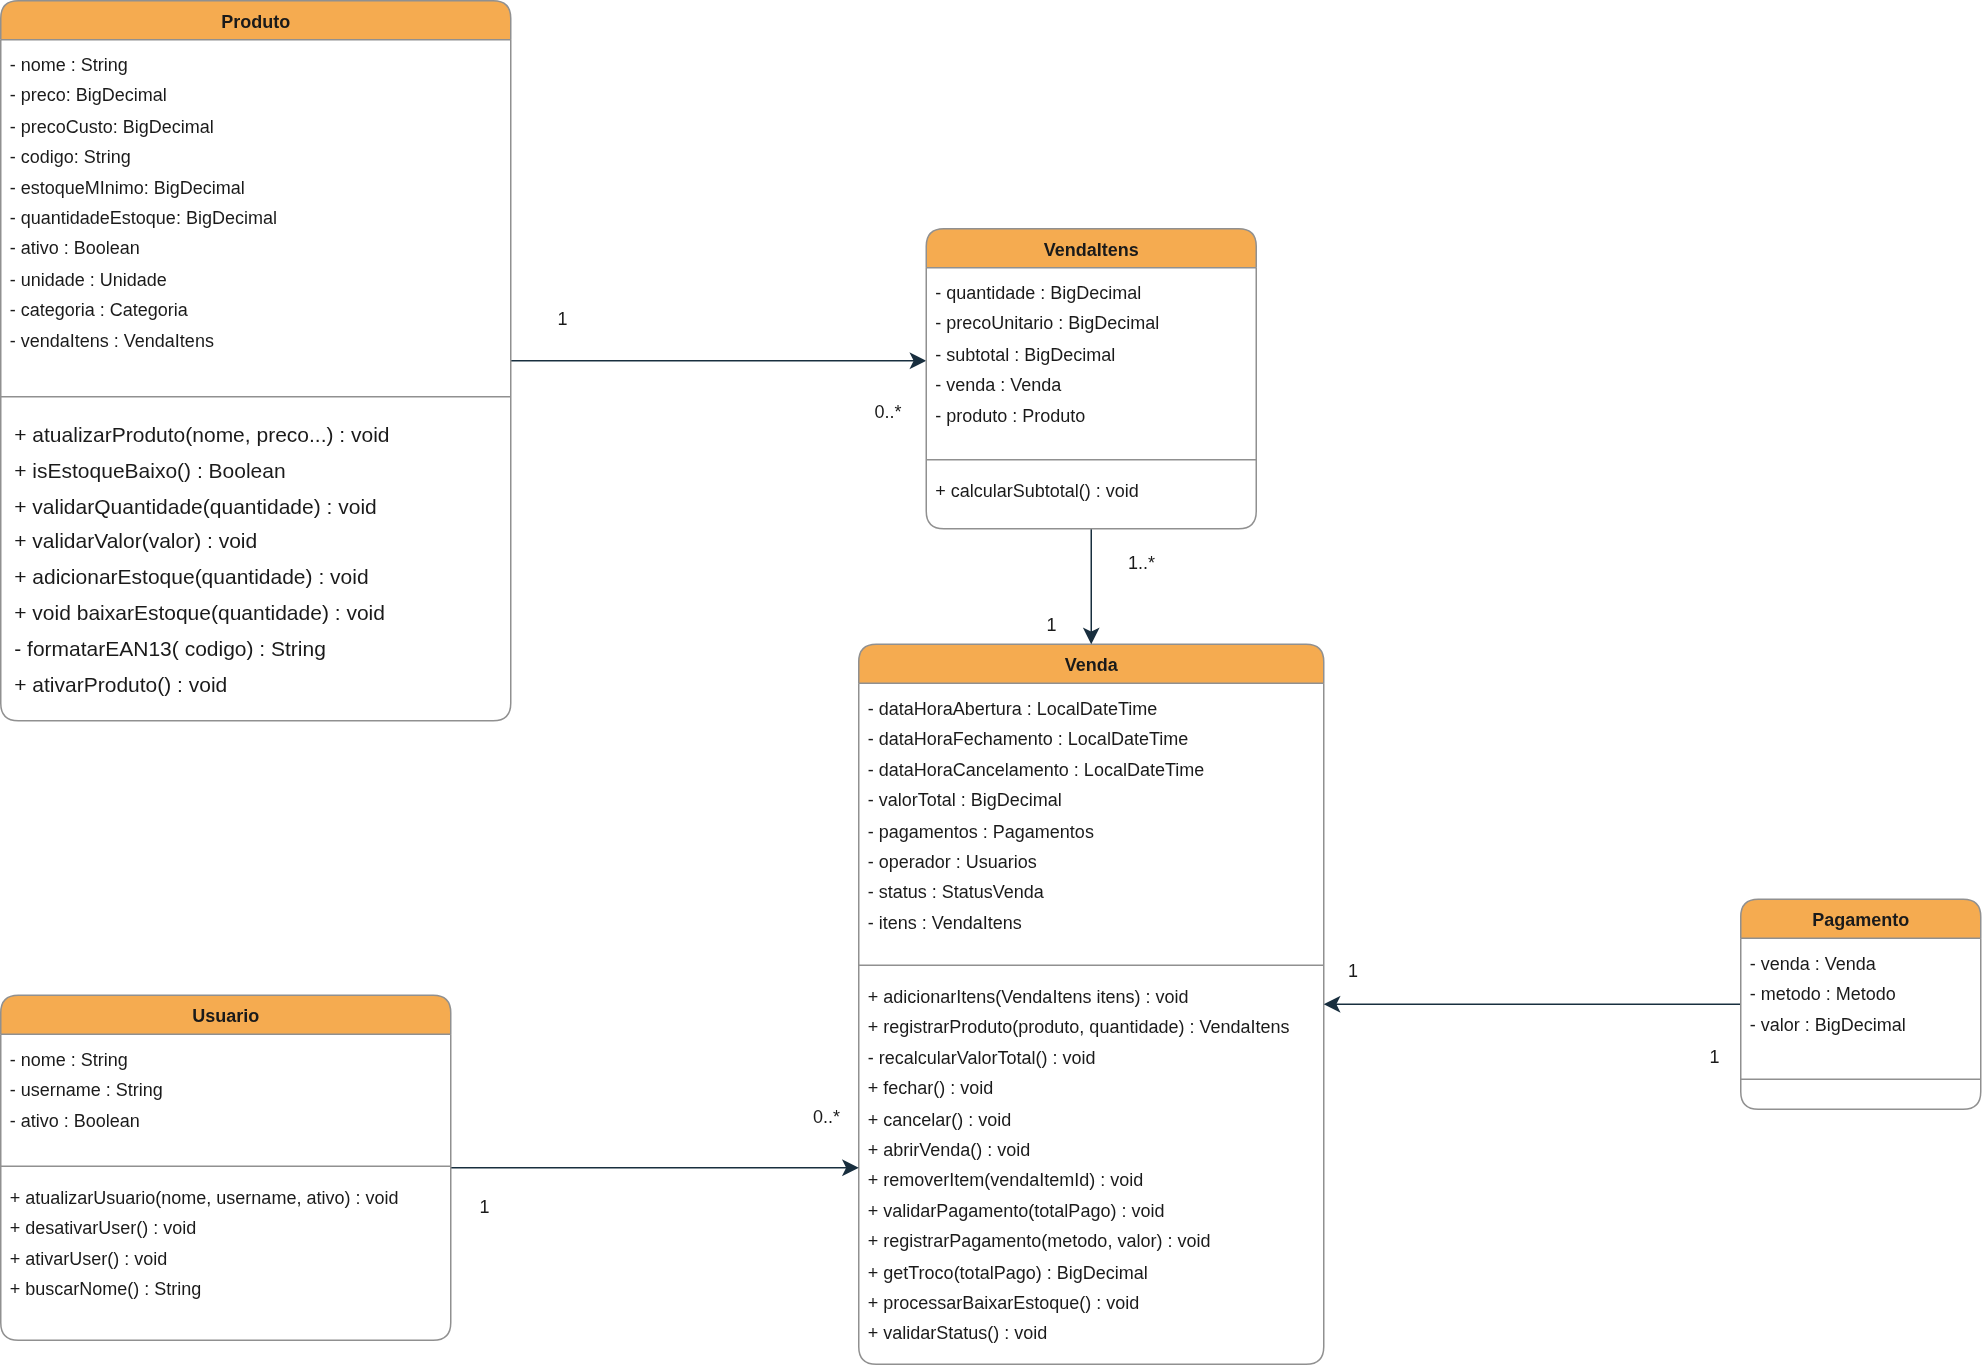

The diagram above was exported from draw.io. Its source (the exported page's mxGraphModel, read from the mxfile embedded in the PNG):
<mxGraphModel dx="1585" dy="1676" grid="1" gridSize="10" guides="1" tooltips="1" connect="1" arrows="1" fold="1" page="1" pageScale="1" pageWidth="827" pageHeight="1169" math="0" shadow="0">
  <root>
    <mxCell id="0" />
    <mxCell id="1" parent="0" />
    <mxCell id="EqabgoTXKNAOBOXBAj1e-32" style="edgeStyle=none;curved=1;rounded=1;orthogonalLoop=1;jettySize=auto;html=1;entryX=0;entryY=0.5;entryDx=0;entryDy=0;strokeColor=#182E3E;fontSize=12;fontColor=default;startSize=8;endSize=8;labelBackgroundColor=none;" edge="1" parent="1" source="EqabgoTXKNAOBOXBAj1e-1" target="EqabgoTXKNAOBOXBAj1e-14">
      <mxGeometry relative="1" as="geometry" />
    </mxCell>
    <mxCell id="EqabgoTXKNAOBOXBAj1e-33" value="&lt;div&gt;1&lt;/div&gt;" style="edgeLabel;html=1;align=center;verticalAlign=middle;resizable=0;points=[];fontSize=12;strokeColor=#909090;fontColor=#1A1A1A;fillColor=#F5AB50;rounded=1;labelBackgroundColor=none;" vertex="1" connectable="0" parent="EqabgoTXKNAOBOXBAj1e-32">
      <mxGeometry x="-0.8843" y="-2" relative="1" as="geometry">
        <mxPoint x="18" y="-30" as="offset" />
      </mxGeometry>
    </mxCell>
    <mxCell id="EqabgoTXKNAOBOXBAj1e-35" value="0..*" style="edgeLabel;html=1;align=center;verticalAlign=middle;resizable=0;points=[];fontSize=12;strokeColor=#909090;fontColor=#1A1A1A;fillColor=#F5AB50;rounded=1;labelBackgroundColor=none;" vertex="1" connectable="0" parent="EqabgoTXKNAOBOXBAj1e-32">
      <mxGeometry x="0.7613" y="-4" relative="1" as="geometry">
        <mxPoint x="6" y="30" as="offset" />
      </mxGeometry>
    </mxCell>
    <mxCell id="EqabgoTXKNAOBOXBAj1e-1" value="Produto" style="swimlane;fontStyle=1;align=center;verticalAlign=top;childLayout=stackLayout;horizontal=1;startSize=26;horizontalStack=0;resizeParent=1;resizeParentMax=0;resizeLast=0;collapsible=1;marginBottom=0;whiteSpace=wrap;html=1;labelBackgroundColor=none;fillColor=#F5AB50;strokeColor=#909090;fontColor=#1A1A1A;rounded=1;" vertex="1" parent="1">
      <mxGeometry x="-10" y="-84" width="340" height="480" as="geometry" />
    </mxCell>
    <mxCell id="EqabgoTXKNAOBOXBAj1e-2" value="&lt;div style=&quot;line-height: 170%;&quot;&gt;- nome : String&lt;br&gt;- preco: BigDecimal&lt;br&gt;- precoCusto: BigDecimal&lt;br&gt;- codigo: String&lt;br&gt;- estoqueMInimo: BigDecimal&lt;br&gt;- quantidadeEstoque: BigDecimal&lt;br&gt;- ativo : Boolean&lt;br&gt;- unidade : Unidade&lt;br&gt;- categoria : Categoria&lt;br&gt;- vendaItens : VendaItens&lt;br&gt;&lt;br&gt;&lt;/div&gt;" style="text;strokeColor=none;fillColor=none;align=left;verticalAlign=top;spacingLeft=4;spacingRight=4;overflow=hidden;rotatable=0;points=[[0,0.5],[1,0.5]];portConstraint=eastwest;whiteSpace=wrap;html=1;labelBackgroundColor=none;fontColor=#1A1A1A;rounded=1;" vertex="1" parent="EqabgoTXKNAOBOXBAj1e-1">
      <mxGeometry y="26" width="340" height="234" as="geometry" />
    </mxCell>
    <mxCell id="EqabgoTXKNAOBOXBAj1e-3" value="" style="line;strokeWidth=1;fillColor=none;align=left;verticalAlign=middle;spacingTop=-1;spacingLeft=3;spacingRight=3;rotatable=0;labelPosition=right;points=[];portConstraint=eastwest;strokeColor=#909090;labelBackgroundColor=none;fontColor=#1A1A1A;rounded=1;" vertex="1" parent="EqabgoTXKNAOBOXBAj1e-1">
      <mxGeometry y="260" width="340" height="8" as="geometry" />
    </mxCell>
    <mxCell id="EqabgoTXKNAOBOXBAj1e-4" value="&lt;div style=&quot;line-height: 170%;&quot;&gt;+ atualizarProduto(nome, preco...) : void&lt;div&gt;+ isEstoqueBaixo() : Boolean&lt;/div&gt;&lt;div&gt;+ validarQuantidade(quantidade) : void&lt;/div&gt;&lt;div&gt;+ validarValor(valor) : void&lt;/div&gt;&lt;div&gt;+ adicionarEstoque(quantidade) : void&lt;/div&gt;&lt;div&gt;+ void baixarEstoque(quantidade) : void&lt;/div&gt;&lt;div&gt;- formatarEAN13( codigo) : String&lt;/div&gt;&lt;div&gt;+ ativarProduto() : void&lt;/div&gt;&lt;/div&gt;" style="text;strokeColor=none;fillColor=none;align=left;verticalAlign=top;spacingLeft=4;spacingRight=4;overflow=hidden;rotatable=0;points=[[0,0.5],[1,0.5]];portConstraint=eastwest;whiteSpace=wrap;html=1;fontSize=14;spacingTop=0;spacing=5;textShadow=0;rounded=1;labelBackgroundColor=none;fontColor=#1A1A1A;" vertex="1" parent="EqabgoTXKNAOBOXBAj1e-1">
      <mxGeometry y="268" width="340" height="212" as="geometry" />
    </mxCell>
    <mxCell id="EqabgoTXKNAOBOXBAj1e-8" value="Venda" style="swimlane;fontStyle=1;align=center;verticalAlign=top;childLayout=stackLayout;horizontal=1;startSize=26;horizontalStack=0;resizeParent=1;resizeParentMax=0;resizeLast=0;collapsible=1;marginBottom=0;whiteSpace=wrap;html=1;strokeColor=#909090;fontColor=#1A1A1A;fillColor=#F5AB50;rounded=1;labelBackgroundColor=none;" vertex="1" parent="1">
      <mxGeometry x="562" y="345" width="310" height="480" as="geometry" />
    </mxCell>
    <mxCell id="EqabgoTXKNAOBOXBAj1e-9" value="&lt;div style=&quot;line-height: 170%;&quot;&gt;- dataHoraAbertura : LocalDateTime&lt;div&gt;- dataHoraFechamento : LocalDateTime&lt;/div&gt;&lt;div&gt;- dataHoraCancelamento : LocalDateTime&lt;/div&gt;&lt;div&gt;- valorTotal : BigDecimal&lt;/div&gt;&lt;div&gt;- pagamentos : Pagamentos&lt;/div&gt;&lt;div&gt;- operador : Usuarios&lt;/div&gt;&lt;div&gt;- status : StatusVenda&lt;/div&gt;&lt;div&gt;- itens : VendaItens&lt;/div&gt;&lt;/div&gt;" style="text;strokeColor=none;fillColor=none;align=left;verticalAlign=top;spacingLeft=4;spacingRight=4;overflow=hidden;rotatable=0;points=[[0,0.5],[1,0.5]];portConstraint=eastwest;whiteSpace=wrap;html=1;fontColor=#1A1A1A;rounded=1;labelBackgroundColor=none;" vertex="1" parent="EqabgoTXKNAOBOXBAj1e-8">
      <mxGeometry y="26" width="310" height="184" as="geometry" />
    </mxCell>
    <mxCell id="EqabgoTXKNAOBOXBAj1e-10" value="" style="line;strokeWidth=1;fillColor=none;align=left;verticalAlign=middle;spacingTop=-1;spacingLeft=3;spacingRight=3;rotatable=0;labelPosition=right;points=[];portConstraint=eastwest;strokeColor=#909090;fontColor=#1A1A1A;rounded=1;labelBackgroundColor=none;" vertex="1" parent="EqabgoTXKNAOBOXBAj1e-8">
      <mxGeometry y="210" width="310" height="8" as="geometry" />
    </mxCell>
    <mxCell id="EqabgoTXKNAOBOXBAj1e-11" value="&lt;div style=&quot;line-height: 170%;&quot;&gt;+ adicionarItens(VendaItens itens) : void&lt;div&gt;+ registrarProduto(produto, quantidade) : VendaItens&lt;/div&gt;&lt;div&gt;- recalcularValorTotal() : void&lt;/div&gt;&lt;div&gt;+ fechar() : void&lt;/div&gt;&lt;div&gt;+ cancelar() : void&lt;/div&gt;&lt;div&gt;+ abrirVenda() : void&lt;/div&gt;&lt;div&gt;+ removerItem(vendaItemId) : void&lt;/div&gt;&lt;div&gt;+ validarPagamento(totalPago) : void&lt;/div&gt;&lt;div&gt;+ registrarPagamento(metodo, valor) : void&lt;/div&gt;&lt;div&gt;+ getTroco(totalPago) : BigDecimal&lt;/div&gt;&lt;div&gt;+ processarBaixarEstoque() : void&lt;/div&gt;&lt;div&gt;+ validarStatus() : void&lt;/div&gt;&lt;div&gt;&lt;br&gt;&lt;/div&gt;&lt;div&gt;&lt;/div&gt;&lt;/div&gt;" style="text;strokeColor=none;fillColor=none;align=left;verticalAlign=top;spacingLeft=4;spacingRight=4;overflow=hidden;rotatable=0;points=[[0,0.5],[1,0.5]];portConstraint=eastwest;whiteSpace=wrap;html=1;fontColor=#1A1A1A;rounded=1;labelBackgroundColor=none;" vertex="1" parent="EqabgoTXKNAOBOXBAj1e-8">
      <mxGeometry y="218" width="310" height="262" as="geometry" />
    </mxCell>
    <mxCell id="EqabgoTXKNAOBOXBAj1e-28" style="edgeStyle=none;curved=1;rounded=1;orthogonalLoop=1;jettySize=auto;html=1;entryX=0.5;entryY=0;entryDx=0;entryDy=0;strokeColor=#182E3E;fontSize=12;fontColor=default;startSize=8;endSize=8;labelBackgroundColor=none;" edge="1" parent="1" source="EqabgoTXKNAOBOXBAj1e-13" target="EqabgoTXKNAOBOXBAj1e-8">
      <mxGeometry relative="1" as="geometry" />
    </mxCell>
    <mxCell id="EqabgoTXKNAOBOXBAj1e-36" value="1" style="edgeLabel;html=1;align=center;verticalAlign=middle;resizable=0;points=[];fontSize=12;strokeColor=#909090;fontColor=#1A1A1A;fillColor=#F5AB50;rounded=1;labelBackgroundColor=none;" vertex="1" connectable="0" parent="EqabgoTXKNAOBOXBAj1e-28">
      <mxGeometry x="0.7585" relative="1" as="geometry">
        <mxPoint x="-27" y="-4" as="offset" />
      </mxGeometry>
    </mxCell>
    <mxCell id="EqabgoTXKNAOBOXBAj1e-37" value="1..*" style="edgeLabel;html=1;align=center;verticalAlign=middle;resizable=0;points=[];fontSize=12;strokeColor=#909090;fontColor=#1A1A1A;fillColor=#F5AB50;rounded=1;labelBackgroundColor=none;" vertex="1" connectable="0" parent="EqabgoTXKNAOBOXBAj1e-28">
      <mxGeometry x="-0.7398" y="2" relative="1" as="geometry">
        <mxPoint x="31" y="12" as="offset" />
      </mxGeometry>
    </mxCell>
    <mxCell id="EqabgoTXKNAOBOXBAj1e-13" value="VendaItens" style="swimlane;fontStyle=1;align=center;verticalAlign=top;childLayout=stackLayout;horizontal=1;startSize=26;horizontalStack=0;resizeParent=1;resizeParentMax=0;resizeLast=0;collapsible=1;marginBottom=0;whiteSpace=wrap;html=1;strokeColor=#909090;fontColor=#1A1A1A;fillColor=#F5AB50;rounded=1;labelBackgroundColor=none;" vertex="1" parent="1">
      <mxGeometry x="607" y="68" width="220" height="200" as="geometry" />
    </mxCell>
    <mxCell id="EqabgoTXKNAOBOXBAj1e-14" value="&lt;div style=&quot;line-height: 170%;&quot;&gt;- quantidade : BigDecimal&lt;div&gt;- precoUnitario : BigDecimal&lt;/div&gt;&lt;div&gt;- subtotal : BigDecimal&lt;/div&gt;&lt;div&gt;- venda : Venda&lt;/div&gt;&lt;div&gt;- produto : Produto&lt;/div&gt;&lt;/div&gt;" style="text;strokeColor=none;fillColor=none;align=left;verticalAlign=top;spacingLeft=4;spacingRight=4;overflow=hidden;rotatable=0;points=[[0,0.5],[1,0.5]];portConstraint=eastwest;whiteSpace=wrap;html=1;fontColor=#1A1A1A;rounded=1;labelBackgroundColor=none;" vertex="1" parent="EqabgoTXKNAOBOXBAj1e-13">
      <mxGeometry y="26" width="220" height="124" as="geometry" />
    </mxCell>
    <mxCell id="EqabgoTXKNAOBOXBAj1e-15" value="" style="line;strokeWidth=1;fillColor=none;align=left;verticalAlign=middle;spacingTop=-1;spacingLeft=3;spacingRight=3;rotatable=0;labelPosition=right;points=[];portConstraint=eastwest;strokeColor=#909090;fontColor=#1A1A1A;rounded=1;labelBackgroundColor=none;" vertex="1" parent="EqabgoTXKNAOBOXBAj1e-13">
      <mxGeometry y="150" width="220" height="8" as="geometry" />
    </mxCell>
    <mxCell id="EqabgoTXKNAOBOXBAj1e-16" value="&lt;div style=&quot;line-height: 170%;&quot;&gt;+ calcularSubtotal() : void&lt;/div&gt;" style="text;strokeColor=none;fillColor=none;align=left;verticalAlign=top;spacingLeft=4;spacingRight=4;overflow=hidden;rotatable=0;points=[[0,0.5],[1,0.5]];portConstraint=eastwest;whiteSpace=wrap;html=1;fontColor=#1A1A1A;rounded=1;labelBackgroundColor=none;" vertex="1" parent="EqabgoTXKNAOBOXBAj1e-13">
      <mxGeometry y="158" width="220" height="42" as="geometry" />
    </mxCell>
    <mxCell id="EqabgoTXKNAOBOXBAj1e-42" style="edgeStyle=none;curved=1;rounded=1;orthogonalLoop=1;jettySize=auto;html=1;strokeColor=#182E3E;fontSize=12;fontColor=default;startSize=8;endSize=8;labelBackgroundColor=none;" edge="1" parent="1" source="EqabgoTXKNAOBOXBAj1e-17" target="EqabgoTXKNAOBOXBAj1e-11">
      <mxGeometry relative="1" as="geometry" />
    </mxCell>
    <mxCell id="EqabgoTXKNAOBOXBAj1e-43" value="0..*" style="edgeLabel;html=1;align=center;verticalAlign=middle;resizable=0;points=[];fontSize=12;strokeColor=#909090;fontColor=#1A1A1A;fillColor=#F5AB50;rounded=1;labelBackgroundColor=none;" vertex="1" connectable="0" parent="EqabgoTXKNAOBOXBAj1e-42">
      <mxGeometry x="0.67" y="1" relative="1" as="geometry">
        <mxPoint x="23" y="-33" as="offset" />
      </mxGeometry>
    </mxCell>
    <mxCell id="EqabgoTXKNAOBOXBAj1e-44" value="1" style="edgeLabel;html=1;align=center;verticalAlign=middle;resizable=0;points=[];fontSize=12;strokeColor=#909090;fontColor=#1A1A1A;fillColor=#F5AB50;rounded=1;labelBackgroundColor=none;" vertex="1" connectable="0" parent="EqabgoTXKNAOBOXBAj1e-42">
      <mxGeometry x="-0.5934" y="3" relative="1" as="geometry">
        <mxPoint x="-34" y="29" as="offset" />
      </mxGeometry>
    </mxCell>
    <mxCell id="EqabgoTXKNAOBOXBAj1e-17" value="Usuario" style="swimlane;fontStyle=1;align=center;verticalAlign=top;childLayout=stackLayout;horizontal=1;startSize=26;horizontalStack=0;resizeParent=1;resizeParentMax=0;resizeLast=0;collapsible=1;marginBottom=0;whiteSpace=wrap;html=1;strokeColor=#909090;fontColor=#1A1A1A;fillColor=#F5AB50;rounded=1;labelBackgroundColor=none;" vertex="1" parent="1">
      <mxGeometry x="-10" y="579" width="300" height="230" as="geometry" />
    </mxCell>
    <mxCell id="EqabgoTXKNAOBOXBAj1e-18" value="&lt;div style=&quot;line-height: 170%;&quot;&gt;- nome : String&lt;div&gt;- username : String&lt;/div&gt;&lt;div&gt;- ativo : Boolean&lt;/div&gt;&lt;/div&gt;" style="text;strokeColor=none;fillColor=none;align=left;verticalAlign=top;spacingLeft=4;spacingRight=4;overflow=hidden;rotatable=0;points=[[0,0.5],[1,0.5]];portConstraint=eastwest;whiteSpace=wrap;html=1;fontColor=#1A1A1A;rounded=1;labelBackgroundColor=none;" vertex="1" parent="EqabgoTXKNAOBOXBAj1e-17">
      <mxGeometry y="26" width="300" height="84" as="geometry" />
    </mxCell>
    <mxCell id="EqabgoTXKNAOBOXBAj1e-19" value="" style="line;strokeWidth=1;fillColor=none;align=left;verticalAlign=middle;spacingTop=-1;spacingLeft=3;spacingRight=3;rotatable=0;labelPosition=right;points=[];portConstraint=eastwest;strokeColor=#909090;fontColor=#1A1A1A;rounded=1;labelBackgroundColor=none;" vertex="1" parent="EqabgoTXKNAOBOXBAj1e-17">
      <mxGeometry y="110" width="300" height="8" as="geometry" />
    </mxCell>
    <mxCell id="EqabgoTXKNAOBOXBAj1e-20" value="&lt;div style=&quot;line-height: 170%;&quot;&gt;+ atualizarUsuario(nome, username, ativo) : void&lt;div&gt;+ desativarUser() : void&lt;/div&gt;&lt;div&gt;+ ativarUser() : void&lt;/div&gt;&lt;div&gt;+ buscarNome() : String&lt;/div&gt;&lt;/div&gt;" style="text;strokeColor=none;fillColor=none;align=left;verticalAlign=top;spacingLeft=4;spacingRight=4;overflow=hidden;rotatable=0;points=[[0,0.5],[1,0.5]];portConstraint=eastwest;whiteSpace=wrap;html=1;fontColor=#1A1A1A;rounded=1;labelBackgroundColor=none;" vertex="1" parent="EqabgoTXKNAOBOXBAj1e-17">
      <mxGeometry y="118" width="300" height="112" as="geometry" />
    </mxCell>
    <mxCell id="EqabgoTXKNAOBOXBAj1e-38" style="edgeStyle=none;curved=1;rounded=1;orthogonalLoop=1;jettySize=auto;html=1;strokeColor=#182E3E;fontSize=12;fontColor=default;startSize=8;endSize=8;labelBackgroundColor=none;" edge="1" parent="1" source="EqabgoTXKNAOBOXBAj1e-21" target="EqabgoTXKNAOBOXBAj1e-8">
      <mxGeometry relative="1" as="geometry" />
    </mxCell>
    <mxCell id="EqabgoTXKNAOBOXBAj1e-39" value="1" style="edgeLabel;html=1;align=center;verticalAlign=middle;resizable=0;points=[];fontSize=12;strokeColor=#909090;fontColor=#1A1A1A;fillColor=#F5AB50;rounded=1;labelBackgroundColor=none;" vertex="1" connectable="0" parent="EqabgoTXKNAOBOXBAj1e-38">
      <mxGeometry x="0.8625" y="-2" relative="1" as="geometry">
        <mxPoint y="-20" as="offset" />
      </mxGeometry>
    </mxCell>
    <mxCell id="EqabgoTXKNAOBOXBAj1e-40" value="1" style="edgeLabel;html=1;align=center;verticalAlign=middle;resizable=0;points=[];fontSize=12;strokeColor=#909090;fontColor=#1A1A1A;fillColor=#F5AB50;rounded=1;labelBackgroundColor=none;" vertex="1" connectable="0" parent="EqabgoTXKNAOBOXBAj1e-38">
      <mxGeometry x="-0.8656" y="-2" relative="1" as="geometry">
        <mxPoint y="37" as="offset" />
      </mxGeometry>
    </mxCell>
    <mxCell id="EqabgoTXKNAOBOXBAj1e-21" value="Pagamento" style="swimlane;fontStyle=1;align=center;verticalAlign=top;childLayout=stackLayout;horizontal=1;startSize=26;horizontalStack=0;resizeParent=1;resizeParentMax=0;resizeLast=0;collapsible=1;marginBottom=0;whiteSpace=wrap;html=1;strokeColor=#909090;fontColor=#1A1A1A;fillColor=#F5AB50;rounded=1;labelBackgroundColor=none;" vertex="1" parent="1">
      <mxGeometry x="1150" y="515" width="160" height="140" as="geometry" />
    </mxCell>
    <mxCell id="EqabgoTXKNAOBOXBAj1e-22" value="&lt;div style=&quot;line-height: 170%;&quot;&gt;- venda : Venda&lt;div&gt;- metodo : Metodo&lt;/div&gt;&lt;div&gt;- valor : BigDecimal&amp;nbsp;&lt;/div&gt;&lt;/div&gt;" style="text;strokeColor=none;fillColor=none;align=left;verticalAlign=top;spacingLeft=4;spacingRight=4;overflow=hidden;rotatable=0;points=[[0,0.5],[1,0.5]];portConstraint=eastwest;whiteSpace=wrap;html=1;fontColor=#1A1A1A;rounded=1;labelBackgroundColor=none;" vertex="1" parent="EqabgoTXKNAOBOXBAj1e-21">
      <mxGeometry y="26" width="160" height="74" as="geometry" />
    </mxCell>
    <mxCell id="EqabgoTXKNAOBOXBAj1e-23" value="" style="line;strokeWidth=1;fillColor=none;align=left;verticalAlign=middle;spacingTop=-1;spacingLeft=3;spacingRight=3;rotatable=0;labelPosition=right;points=[];portConstraint=eastwest;strokeColor=#909090;fontColor=#1A1A1A;rounded=1;labelBackgroundColor=none;" vertex="1" parent="EqabgoTXKNAOBOXBAj1e-21">
      <mxGeometry y="100" width="160" height="40" as="geometry" />
    </mxCell>
    <mxCell id="EqabgoTXKNAOBOXBAj1e-25" style="edgeStyle=none;curved=1;rounded=1;orthogonalLoop=1;jettySize=auto;html=1;exitX=0.5;exitY=0;exitDx=0;exitDy=0;strokeColor=#182E3E;fontSize=12;fontColor=default;startSize=8;endSize=8;labelBackgroundColor=none;" edge="1" parent="1" source="EqabgoTXKNAOBOXBAj1e-17" target="EqabgoTXKNAOBOXBAj1e-17">
      <mxGeometry relative="1" as="geometry" />
    </mxCell>
  </root>
</mxGraphModel>